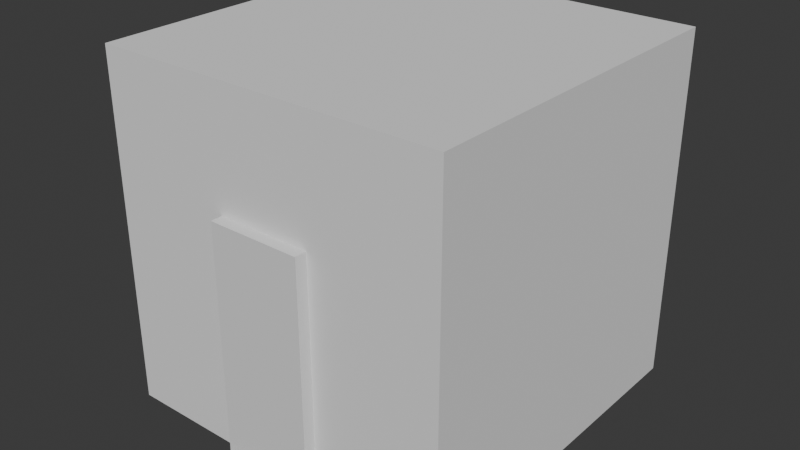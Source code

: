 # Source: urban_elevator.blend  (saved by Blender 4.0.36; exported with 4.5.12 LTS)
import bpy
from mathutils import Matrix  # noqa: F401  (used for matrix-valued properties, if any)

bpy.ops.wm.read_factory_settings(use_empty=True)
scene = bpy.context.scene
scene.name = 'Scene'

# ---- collections
col_collection = bpy.data.collections.new('Collection'); scene.collection.children.link(col_collection)

# ---- materials (node trees are filled in below, after node groups)
mat_steel = bpy.data.materials.new('steel')
mat_steel.use_transparent_shadow = False
mat_red = bpy.data.materials.new('red')
mat_red.use_transparent_shadow = False
mat_white = bpy.data.materials.new('white')
mat_white.alpha_threshold = 0.0
mat_white.use_transparent_shadow = False
mat_white.roughness = 0.5
mat_white.line_color = (0.0, 0.0, 0.0, 1.0)
mat_glass = bpy.data.materials.new('glass')
mat_glass.use_transparent_shadow = False

# ---- material node trees
mat_steel.use_nodes = True; mat_steel.node_tree.nodes.clear()
_N = mat_steel.node_tree.nodes; _L = mat_steel.node_tree.links
n0 = _N.new('ShaderNodeBsdfPrincipled'); n0.name = 'Principled BSDF'; n0.location = (10, 300)
n0.inputs[3].default_value = 1.45
n1 = _N.new('ShaderNodeOutputMaterial'); n1.name = 'Material Output'; n1.location = (300, 300)
_L.new(n0.outputs[0], n1.inputs[0])
n1.is_active_output = True
mat_red.use_nodes = True; mat_red.node_tree.nodes.clear()
_N = mat_red.node_tree.nodes; _L = mat_red.node_tree.links
n0 = _N.new('ShaderNodeBsdfPrincipled'); n0.name = 'Principled BSDF'; n0.location = (10, 300)
n0.inputs[3].default_value = 1.45
n1 = _N.new('ShaderNodeOutputMaterial'); n1.name = 'Material Output'; n1.location = (300, 300)
_L.new(n0.outputs[0], n1.inputs[0])
n1.is_active_output = True
mat_white.use_nodes = True; mat_white.node_tree.nodes.clear()
_N = mat_white.node_tree.nodes; _L = mat_white.node_tree.links
n0 = _N.new('ShaderNodeOutputMaterial'); n0.name = 'Material Output'; n0.location = (300, 300)
n1 = _N.new('ShaderNodeBsdfPrincipled'); n1.name = 'Principled BSDF'; n1.location = (10, 300)
n1.inputs[3].default_value = 1.45
_L.new(n1.outputs[0], n0.inputs[0])
n0.is_active_output = True
mat_glass.use_nodes = True; mat_glass.node_tree.nodes.clear()
_N = mat_glass.node_tree.nodes; _L = mat_glass.node_tree.links
n0 = _N.new('ShaderNodeBsdfPrincipled'); n0.name = 'Principled BSDF'; n0.location = (10, 300)
n0.inputs[3].default_value = 1.45
n1 = _N.new('ShaderNodeOutputMaterial'); n1.name = 'Material Output'; n1.location = (300, 300)
_L.new(n0.outputs[0], n1.inputs[0])
n1.is_active_output = True

# ---- world
world_world = bpy.data.worlds.new('World'); scene.world = world_world
world_world.use_nodes = True; world_world.node_tree.nodes.clear()
_N = world_world.node_tree.nodes; _L = world_world.node_tree.links
n0 = _N.new('ShaderNodeOutputWorld'); n0.name = 'World Output'; n0.location = (300, 300)
n1 = _N.new('ShaderNodeBackground'); n1.name = 'Background'; n1.location = (10, 300)
n1.inputs[0].default_value = (0.05088, 0.05088, 0.05088, 1.0)
_L.new(n1.outputs[0], n0.inputs[0])
n0.is_active_output = True
world_world.color = (0.05088, 0.05088, 0.05088)
world_world.use_sun_shadow = False
world_world.sun_shadow_jitter_overblur = 0.0

# ---- meshes
me_cube = bpy.data.meshes.new('Cube')
me_cube.from_pydata([(-1.0, 1.0, 2.35), (-1.0, 1.0, 0.0), (-0.45, -1.0, 2.15), (-0.45, -1.0, -2.98e-08), (-1.0, -1.0, 0.0), (-1.0, -1.0, 2.35), (-0.875, -1.025, 2.075), (-0.875, -1.025, 0.125), (-0.4, -1.1, 2.0), (-0.4, -1.1, -2.98e-08), (-0.725, -1.025, 0.125), (-0.725, -1.025, 2.075), (-0.4, -1.6, 2.0), (-0.4, -1.6, -2.98e-08), (-0.625, -1.025, 2.075), (-1.0, -0.85, 2.2), (-0.625, -1.025, 0.125), (-0.45, -1.0, 2.35), (-0.45, -1.0, 0.1), (-1.0, -0.85, 0.2), (-0.525, -1.025, 0.125), (-0.525, -1.025, 2.075), (0.0, -1.0, 2.1), (0.0, -1.1, 2.0), (0.0, -1.6, 2.0), (0.0, -1.6, -2.98e-08), (0.0, -1.0, 2.35), (0.0, 1.0, 0.0), (0.0, 1.0, 2.35), (-0.5, -1.0, 0.1), (-0.65, -1.0, 0.1), (-0.51, -1.0, 2.18), (-0.32, -0.99, 2.17), (-0.89, -1.0, 2.18), (-0.7, -1.0, 0.1), (-0.9, -1.0, 0.1), (-0.875, -1.075, 2.075), (-0.875, -1.075, 0.125), (-0.725, -1.075, 0.125), (-0.725, -1.075, 2.075), (-1.0, 0.85, 0.2), (-1.05, -0.8, 0.25), (-0.43, -0.99, 2.17), (-1.0, -1.0, 0.1), (-1.05, -0.8, 2.15), (-1.0, 0.85, 2.2), (-1.05, 0.8, 0.25), (-1.05, 0.8, 2.15), (-0.3, -1.0, 2.15), (-0.3, -1.0, 2.3), (-0.45, -1.0, 2.3), (-1.0, -1.0, 2.1), (-0.9, -1.0, 2.1), (-0.89, -1.0, 2.27), (-0.7, -1.0, 2.1), (-0.51, -1.0, 2.27), (-0.45, -1.0, 2.1), (-0.5, -1.0, 2.1), (-0.65, -1.0, 2.1), (-0.32, -0.99, 2.28), (-0.43, -0.99, 2.28), (-0.5, -1.0, 2.28), (-0.9, -1.0, 2.28), (-0.5, -1.0, 2.17), (-0.9, -1.0, 2.17), (-0.5, -1.005, 2.28), (-0.9, -1.005, 2.28), (-0.5, -1.005, 2.17), (-0.9, -1.005, 2.17), (-0.51, -1.005, 2.27), (-0.89, -1.005, 2.27), (-0.51, -1.005, 2.18), (-0.89, -1.005, 2.18), (0.0, 1.0, 0.2), (-0.85, 1.0, 0.2), (0.0, 1.0, 2.2), (-0.85, 1.0, 2.2), (0.0, 1.05, 0.25), (-0.8, 1.05, 0.25), (-0.8, 1.05, 2.15), (0.0, 1.05, 2.15)], [], [(45, 15, 44, 47), (50, 49, 59, 60), (3, 18, 56, 8, 9), (25, 13, 12, 24), (11, 10, 38, 39), (58, 30, 34, 54), (9, 8, 12, 13), (53, 55, 31, 33), (52, 35, 43, 51), (8, 23, 24, 12), (4, 43, 35, 34, 30, 29, 18, 3), (29, 57, 56, 18), (21, 20, 16, 14), (56, 22, 23, 8), (16, 20, 29, 30), (20, 21, 57, 29), (21, 14, 58, 57), (14, 16, 30, 58), (11, 6, 52, 54), (7, 10, 34, 35), (10, 11, 54, 34), (6, 7, 35, 52), (6, 11, 39, 36), (7, 6, 36, 37), (10, 7, 37, 38), (40, 19, 4, 1), (15, 5, 51), (45, 40, 1, 0), (15, 45, 0, 5), (19, 15, 51, 43), (19, 43, 4), (41, 46, 47, 44), (19, 40, 46, 41), (15, 19, 41, 44), (40, 45, 47, 46), (2, 48, 22, 56), (49, 50, 17, 26), (32, 42, 60, 59), (48, 49, 26, 22), (62, 64, 51, 5), (64, 54, 52), (61, 62, 5, 17), (64, 52, 51), (2, 50, 60, 42), (63, 56, 57), (64, 63, 58, 54), (63, 57, 58), (50, 2, 56, 63, 61, 17), (48, 2, 42, 32), (49, 48, 32, 59), (62, 61, 65, 66), (33, 31, 71, 72), (55, 53, 70, 69), (53, 33, 72, 70), (69, 70, 66, 65), (71, 69, 65, 67), (70, 72, 68, 66), (72, 71, 67, 68), (31, 55, 69, 71), (61, 63, 67, 65), (63, 64, 68, 67), (64, 62, 66, 68), (73, 74, 1, 27), (74, 76, 0, 1), (76, 75, 28, 0), (78, 77, 80, 79), (76, 74, 78, 79), (74, 73, 77, 78), (75, 76, 79, 80)])
_uv = me_cube.uv_layers.new(name='UVMap')
_uv.uv.foreach_set('vector', [0.6049, 0.225, 0.6032, 0.025, 0.6032, 0.025, 0.6049, 0.225, 0.6125, 0.9233, 0.6125, 0.8896, 0.6125, 0.8896, 0.6125, 0.9233, 0.425, 0.9375, 0.4374, 0.9375, 0.575, 0.9375, 0.575, 0.9375, 0.425, 0.9375, 0.425, 0.875, 0.425, 0.9375, 0.575, 0.9375, 0.575, 0.875, 0.5738, 0.9488, 0.4313, 0.948, 0.4313, 0.948, 0.5738, 0.9488, 0.5756, 0.9488, 0.4295, 0.948, 0.4295, 0.948, 0.5756, 0.9488, 0.425, 0.9375, 0.575, 0.9375, 0.575, 0.9375, 0.425, 0.9375, 0.6114, 0.2455, 0.611, 0.784, 0.5897, 0.7927, 0.5905, 0.4135, 0.5756, 0.9488, 0.4295, 0.948, 0.3899, 0.0, 0.5783, 0.0, 0.575, 0.9375, 0.575, 0.875, 0.575, 0.875, 0.575, 0.9375, 0.375, 0.0, 0.3899, 0.0, 0.4295, 0.948, 0.4295, 0.948, 0.4295, 0.948, 0.4295, 0.948, 0.4374, 0.9375, 0.425, 0.9375, 0.4295, 0.948, 0.5756, 0.9488, 0.575, 0.9375, 0.4374, 0.9375, 0.5738, 0.9488, 0.4313, 0.948, 0.4313, 0.948, 0.5738, 0.9488, 0.575, 0.9375, 0.575, 0.875, 0.575, 0.875, 0.575, 0.9375, 0.4313, 0.948, 0.4313, 0.948, 0.4295, 0.948, 0.4295, 0.948, 0.4313, 0.948, 0.5738, 0.9488, 0.5756, 0.9488, 0.4295, 0.948, 0.5738, 0.9488, 0.5738, 0.9488, 0.5756, 0.9488, 0.5756, 0.9488, 0.5738, 0.9488, 0.4313, 0.948, 0.4295, 0.948, 0.5756, 0.9488, 0.5738, 0.9488, 0.5738, 0.9488, 0.5756, 0.9488, 0.5756, 0.9488, 0.4313, 0.948, 0.4313, 0.948, 0.4295, 0.948, 0.4295, 0.948, 0.4313, 0.948, 0.5738, 0.9488, 0.5756, 0.9488, 0.4295, 0.948, 0.5738, 0.9488, 0.4313, 0.948, 0.4295, 0.948, 0.5756, 0.9488, 0.5738, 0.9488, 0.5738, 0.9488, 0.5738, 0.9488, 0.5738, 0.9488, 0.4313, 0.948, 0.5738, 0.9488, 0.5738, 0.9488, 0.4313, 0.948, 0.4313, 0.948, 0.4313, 0.948, 0.4313, 0.948, 0.4313, 0.948, 0.395, 0.225, 0.3967, 0.025, 0.375, 0.0, 0.375, 0.25, 0.6032, 0.025, 0.625, 0.0, 0.5783, 0.0, 0.6049, 0.225, 0.395, 0.225, 0.375, 0.25, 0.625, 0.25, 0.6032, 0.025, 0.6049, 0.225, 0.625, 0.25, 0.625, 0.0, 0.3859, 0.025, 0.5815, 0.025, 0.5783, 0.0, 0.3899, 0.0, 0.3859, 0.025, 0.3899, 0.0, 0.375, 0.0, 0.3967, 0.025, 0.395, 0.225, 0.6049, 0.225, 0.5815, 0.025, 0.3967, 0.025, 0.395, 0.225, 0.395, 0.225, 0.3967, 0.025, 0.5815, 0.025, 0.3859, 0.025, 0.3859, 0.025, 0.5815, 0.025, 0.395, 0.225, 0.6049, 0.225, 0.6049, 0.225, 0.395, 0.225, 0.5875, 0.9235, 0.5875, 0.8891, 0.575, 0.875, 0.575, 0.9375, 0.6125, 0.8896, 0.6125, 0.9233, 0.625, 0.9365, 0.625, 0.8765, 0.5875, 0.8891, 0.5875, 0.9235, 0.6125, 0.9233, 0.6125, 0.8896, 0.5875, 0.8891, 0.6125, 0.8896, 0.625, 0.8765, 0.575, 0.875, 0.613, 0.2171, 0.5889, 0.4141, 0.5783, 0.0, 0.625, 0.0, 0.5881, 0.7703, 0.5756, 0.9488, 0.5756, 0.9488, 0.6126, 0.7988, 0.613, 0.2171, 0.625, 0.0, 0.625, 0.9365, 0.5889, 0.4141, 0.5756, 0.9488, 0.5783, 0.0, 0.5875, 0.9235, 0.6125, 0.9233, 0.6125, 0.9233, 0.5875, 0.9235, 0.5878, 0.865, 0.575, 0.9375, 0.5756, 0.9488, 0.5881, 0.7703, 0.588, 0.8058, 0.5756, 0.9488, 0.5756, 0.9488, 0.5877, 0.8961, 0.5756, 0.9488, 0.5756, 0.9488, 0.6125, 0.9233, 0.5875, 0.9235, 0.575, 0.9375, 0.5878, 0.865, 0.6126, 0.7988, 0.625, 0.9365, 0.5875, 0.8891, 0.5875, 0.9235, 0.5875, 0.9235, 0.5875, 0.8891, 0.6125, 0.8896, 0.5875, 0.8891, 0.5875, 0.8891, 0.6125, 0.8896, 0.613, 0.2171, 0.6126, 0.7988, 0.6126, 0.7988, 0.613, 0.2171, 0.5905, 0.4135, 0.5897, 0.7927, 0.5897, 0.7927, 0.5905, 0.4135, 0.611, 0.784, 0.6114, 0.2455, 0.6114, 0.2455, 0.611, 0.784, 0.6114, 0.2455, 0.5905, 0.4135, 0.5905, 0.4135, 0.6114, 0.2455, 0.611, 0.784, 0.6114, 0.2455, 0.613, 0.2171, 0.6126, 0.7988, 0.5897, 0.7927, 0.611, 0.784, 0.6126, 0.7988, 0.588, 0.8058, 0.6114, 0.2455, 0.5905, 0.4135, 0.5889, 0.4141, 0.613, 0.2171, 0.5905, 0.4135, 0.5897, 0.7927, 0.588, 0.8058, 0.5889, 0.4141, 0.5897, 0.7927, 0.611, 0.784, 0.611, 0.784, 0.5897, 0.7927, 0.6126, 0.7988, 0.5878, 0.865, 0.5878, 0.865, 0.6126, 0.7988, 0.588, 0.8058, 0.5881, 0.7703, 0.5881, 0.7703, 0.588, 0.8058, 0.5889, 0.4141, 0.613, 0.2171, 0.613, 0.2171, 0.5889, 0.4141, 0.3856, 0.3625, 0.3856, 0.2625, 0.375, 0.25, 0.375, 0.375, 0.3856, 0.2625, 0.6144, 0.2625, 0.625, 0.25, 0.375, 0.25, 0.6144, 0.2625, 0.6144, 0.3625, 0.625, 0.375, 0.625, 0.25, 0.3856, 0.2625, 0.3856, 0.3625, 0.6144, 0.3625, 0.6144, 0.2625, 0.6144, 0.2625, 0.3856, 0.2625, 0.3856, 0.2625, 0.6144, 0.2625, 0.3856, 0.2625, 0.3856, 0.3625, 0.3856, 0.3625, 0.3856, 0.2625, 0.6144, 0.3625, 0.6144, 0.2625, 0.6144, 0.2625, 0.6144, 0.3625])
me_cube.materials.append(mat_steel)
me_cube.use_mirror_vertex_groups = False
me_cube.update()
me_cube_001 = bpy.data.meshes.new('Cube.001')
me_cube_001.from_pydata([(1.1, 1.1, 0.0), (-1.1, 1.1, 0.0), (-1.1, -1.05, 0.0), (1.1, -1.05, 0.0), (-0.44, -1.05, 0.0), (0.44, -1.05, 0.0), (-0.44, -1.65, 0.0), (0.44, -1.65, 0.0)], [], [(5, 4, 6, 7), (1, 2, 4, 5, 3, 0)])
_uv = me_cube_001.uv_layers.new(name='UVMap')
_uv.uv.foreach_set('vector', [0.375, 0.75, 0.125, 0.75, 0.125, 0.75, 0.375, 0.75, 0.125, 0.5, 0.125, 0.75, 0.125, 0.75, 0.375, 0.75, 0.375, 0.75, 0.375, 0.5])
me_cube_001.materials.append(mat_red)
me_cube_001.use_mirror_vertex_groups = False
me_cube_001.update()
me_cube_002 = bpy.data.meshes.new('Cube.002')
me_cube_002.from_pydata([(1.1, 1.1, 2.5), (-1.1, 1.1, 2.5), (-1.1, -1.1, 2.5), (1.1, -1.1, 2.5)], [], [(0, 3, 2, 1)])
_uv = me_cube_002.uv_layers.new(name='UVMap')
_uv.uv.foreach_set('vector', [0.625, 0.5, 0.625, 0.75, 0.875, 0.75, 0.875, 0.5])
me_cube_002.materials.append(mat_white)
me_cube_002.use_mirror_vertex_groups = False
me_cube_002.update()
me_cube_003 = bpy.data.meshes.new('Cube.003')
me_cube_003.from_pydata([(-0.875, -1.075, 0.125), (-0.875, -1.075, 2.075), (-0.875, -1.025, 0.125), (-0.875, -1.025, 2.075), (-0.725, -1.075, 0.125), (-0.725, -1.075, 2.075), (-0.725, -1.025, 0.125), (-0.725, -1.025, 2.075)], [], [(0, 1, 3, 2), (2, 3, 7, 6), (6, 7, 5, 4), (4, 5, 1, 0), (2, 6, 4, 0), (7, 3, 1, 5)])
_uv = me_cube_003.uv_layers.new(name='UVMap')
_uv.uv.foreach_set('vector', [0.375, 0.0, 0.625, 0.0, 0.625, 0.25, 0.375, 0.25, 0.375, 0.25, 0.625, 0.25, 0.625, 0.5, 0.375, 0.5, 0.375, 0.5, 0.625, 0.5, 0.625, 0.75, 0.375, 0.75, 0.375, 0.75, 0.625, 0.75, 0.625, 1.0, 0.375, 1.0, 0.125, 0.5, 0.375, 0.5, 0.375, 0.75, 0.125, 0.75, 0.625, 0.5, 0.875, 0.5, 0.875, 0.75, 0.625, 0.75])
me_cube_003.materials.append(mat_glass)
me_cube_003.update()
me_cube_004 = bpy.data.meshes.new('Cube.004')
me_cube_004.from_pydata([(-1.5, -1.5, 0.0), (-1.5, -1.5, 3.0), (-1.5, 1.5, 0.0), (-1.5, 1.5, 3.0), (1.5, -1.5, 0.0), (1.5, -1.5, 3.0), (1.5, 1.5, 0.0), (1.5, 1.5, 3.0)], [], [(0, 1, 3, 2), (2, 3, 7, 6), (6, 7, 5, 4), (4, 5, 1, 0), (2, 6, 4, 0), (7, 3, 1, 5)])
_uv = me_cube_004.uv_layers.new(name='UVMap')
_uv.uv.foreach_set('vector', [0.375, 0.0, 0.625, 0.0, 0.625, 0.25, 0.375, 0.25, 0.375, 0.25, 0.625, 0.25, 0.625, 0.5, 0.375, 0.5, 0.375, 0.5, 0.625, 0.5, 0.625, 0.75, 0.375, 0.75, 0.375, 0.75, 0.625, 0.75, 0.625, 1.0, 0.375, 1.0, 0.125, 0.5, 0.375, 0.5, 0.375, 0.75, 0.125, 0.75, 0.625, 0.5, 0.875, 0.5, 0.875, 0.75, 0.625, 0.75])
me_cube_004.update()

# ---- objects
ob_walls_col = bpy.data.objects.new('Walls-col', me_cube)
ob_floor_col = bpy.data.objects.new('Floor-col', me_cube_001)
ob_ceiling_col = bpy.data.objects.new('Ceiling-col', me_cube_002)
ob_windows_col = bpy.data.objects.new('Windows-col', me_cube_003)
ob_gravity_grav = bpy.data.objects.new('Gravity-grav', me_cube_004)

# ---- transforms, parenting, visibility, modifiers, constraints
ob_walls_col.location = (0.0, 0.0, 0.0)
ob_walls_col.lock_rotations_4d = False
ob_walls_col.empty_display_type = 'ARROWS'
ob_walls_col.lineart.crease_threshold = 0.0
_m = ob_walls_col.modifiers.new('Mirror', 'MIRROR')
ob_floor_col.location = (0.0, 0.0, 0.0)
ob_floor_col.lock_rotations_4d = False
ob_floor_col.empty_display_type = 'ARROWS'
ob_floor_col.lineart.crease_threshold = 0.0
ob_ceiling_col.location = (0.0, 0.0, -0.15)
ob_ceiling_col.lock_rotations_4d = False
ob_ceiling_col.empty_display_type = 'ARROWS'
ob_ceiling_col.lineart.crease_threshold = 0.0
ob_windows_col.location = (0.0, 0.0, 0.0)
_m = ob_windows_col.modifiers.new('Mirror', 'MIRROR')
ob_gravity_grav.location = (0.0, 0.0, 0.0)
ob_gravity_grav.display_type = 'WIRE'

# ---- collection membership
col_collection.objects.link(ob_walls_col)
col_collection.objects.link(ob_floor_col)
col_collection.objects.link(ob_ceiling_col)
col_collection.objects.link(ob_windows_col)
col_collection.objects.link(ob_gravity_grav)

# ---- scene / render settings (as saved in the file)
scene.frame_start = 1; scene.frame_end = 250; scene.frame_set(55)
scene.render.engine = 'BLENDER_EEVEE_NEXT'
scene.cycles.sampling_pattern = 'TABULATED_SOBOL'
bpy.context.view_layer.update()

# ---- added for rendering (the .blend has no active camera and no usable light): camera, sun
cam_auto = bpy.data.cameras.new('AutoCamera')
cam_auto.lens = 50.0
cam_auto.sensor_width = 36.0
cam_auto.clip_end = 1000.0
ob_auto_camera = bpy.data.objects.new('AutoCamera', cam_auto)
scene.collection.objects.link(ob_auto_camera)
ob_auto_camera.location = (4.88905, -5.94186, 5.41124)
ob_auto_camera.rotation_euler = (1.09748, -7.21219e-08, 0.694738)
scene.camera = ob_auto_camera
light_auto_sun = bpy.data.lights.new('AutoSun', 'SUN')
light_auto_sun.energy = 3.0
light_auto_sun.angle = 0.0523599
ob_auto_sun = bpy.data.objects.new('AutoSun', light_auto_sun)
scene.collection.objects.link(ob_auto_sun)
ob_auto_sun.rotation_euler = (0.872665, 0.174533, 0.523599)
bpy.context.view_layer.update()
